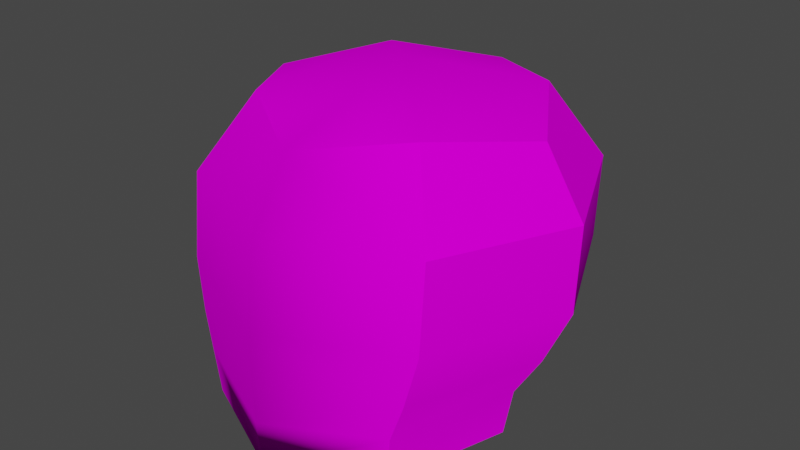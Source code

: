# Source: skull.blend  (saved by Blender 2.83.19; exported with 4.5.12 LTS)
import bpy
from mathutils import Matrix  # noqa: F401  (used for matrix-valued properties, if any)

bpy.ops.wm.read_factory_settings(use_empty=True)
scene = bpy.context.scene
scene.name = 'Scene'

# ---- collections
col_object = bpy.data.collections.new('Object'); scene.collection.children.link(col_object)
col_scene = bpy.data.collections.new('Scene'); scene.collection.children.link(col_scene)

# ---- images (referenced by path relative to the original .blend; pixels are not part of the script)
import os
ASSET_DIR = os.environ.get("B2B_ASSET_DIR", "")  # directory of the original .blend (textures are referenced by path, not embedded)
HERE = os.path.dirname(os.path.abspath(__file__))  # packed textures are extracted next to this script under _unpacked/

def load_image(name, relpath, width, height, colorspace="sRGB"):
    """Load a texture the original file referenced (path relative to the .blend, or extracted next to this script)."""
    p = next((c for c in (os.path.join(HERE, relpath), os.path.join(ASSET_DIR, relpath)) if relpath and os.path.exists(c)), "")
    if p:
        img = bpy.data.images.load(p, check_existing=True)
        img.name = name
    else:  # same state as the original file: an image datablock whose file is absent (Cycles renders it pink)
        img = bpy.data.images.new(name, width, height)
        img.source = "FILE"
        img.filepath = "//" + (relpath or name)
    img.colorspace_settings.name = colorspace
    return img
img_bone_png = load_image('bone.png', 'Textures/tx_uv_skull.png', 1024, 1024, 'sRGB')

# ---- materials (node trees are filled in below, after node groups)
mat_material = bpy.data.materials.new('Material')
mat_material.use_transparent_shadow = False

# ---- node groups
ng_auto_smooth = bpy.data.node_groups.new('Auto Smooth', 'GeometryNodeTree')
_s = ng_auto_smooth.interface.new_socket(name='Geometry', in_out='OUTPUT', socket_type='NodeSocketGeometry')
_s = ng_auto_smooth.interface.new_socket(name='Geometry', in_out='INPUT', socket_type='NodeSocketGeometry')
_s = ng_auto_smooth.interface.new_socket(name='Angle', in_out='INPUT', socket_type='NodeSocketFloat')
_s.subtype = 'ANGLE'
_s.min_value = 0.0
_s.max_value = 3.142
ng_auto_smooth.is_modifier = True
_N = ng_auto_smooth.nodes; _L = ng_auto_smooth.links
n0 = _N.new('NodeGroupOutput'); n0.name = 'Group Output'; n0.location = (480, -100)
n1 = _N.new('NodeGroupInput'); n1.name = 'Group Input'; n1.location = (-420, -300)
n2 = _N.new('NodeGroupInput'); n2.name = 'Group Input.001'; n2.location = (-60, -100)
n3 = _N.new('GeometryNodeSetShadeSmooth'); n3.name = 'Set Shade Smooth'; n3.location = (120, -100)
n3.domain = 'EDGE'
n4 = _N.new('GeometryNodeSetShadeSmooth'); n4.name = 'Set Shade Smooth.001'; n4.location = (300, -100)
n5 = _N.new('GeometryNodeInputMeshEdgeAngle'); n5.name = 'Edge Angle'; n5.location = (-420, -220)
n6 = _N.new('GeometryNodeInputEdgeSmooth'); n6.name = 'Is Edge Smooth'; n6.location = (-60, -160)
n7 = _N.new('GeometryNodeInputShadeSmooth'); n7.name = 'Is Face Smooth'; n7.location = (-240, -340)
n8 = _N.new('FunctionNodeBooleanMath'); n8.name = 'Boolean Math'; n8.location = (-60, -220)
n9 = _N.new('FunctionNodeCompare'); n9.name = 'Compare'; n9.location = (-240, -180)
n9.operation = 'LESS_EQUAL'
_L.new(n5.outputs[0], n9.inputs[0])
_L.new(n4.outputs[0], n0.inputs[0])
_L.new(n1.outputs[1], n9.inputs[1])
_L.new(n9.outputs[0], n8.inputs[0])
_L.new(n7.outputs[0], n8.inputs[1])
_L.new(n2.outputs[0], n3.inputs[0])
_L.new(n6.outputs[0], n3.inputs[1])
_L.new(n3.outputs[0], n4.inputs[0])
_L.new(n8.outputs[0], n3.inputs[2])
n0.is_active_output = True

# ---- material node trees
mat_material.use_nodes = True; mat_material.node_tree.nodes.clear()
_N = mat_material.node_tree.nodes; _L = mat_material.node_tree.links
n0 = _N.new('ShaderNodeBsdfPrincipled'); n0.name = 'Principled BSDF'; n0.location = (10, 300)
n0.distribution = 'GGX'
n0.subsurface_method = 'BURLEY'
n0.inputs[3].default_value = 1.45
n0.inputs[13].default_value = 0.0
n0.inputs[27].default_value = (0.0, 0.0, 0.0, 1.0)
n0.inputs[28].default_value = 1.0
n1 = _N.new('ShaderNodeOutputMaterial'); n1.name = 'Material Output'; n1.location = (300, 300)
n2 = _N.new('ShaderNodeTexImage'); n2.name = 'Image Texture'; n2.location = (-280, 275)
n2.image = img_bone_png
n2.interpolation = 'Closest'
_L.new(n0.outputs[0], n1.inputs[0])
_L.new(n2.outputs[0], n0.inputs[0])
n1.is_active_output = True

# ---- world
world_world = bpy.data.worlds.new('World'); scene.world = world_world
world_world.use_nodes = True; world_world.node_tree.nodes.clear()
_N = world_world.node_tree.nodes; _L = world_world.node_tree.links
n0 = _N.new('ShaderNodeOutputWorld'); n0.name = 'World Output'; n0.location = (300, 300)
n1 = _N.new('ShaderNodeBackground'); n1.name = 'Background'; n1.location = (10, 300)
n1.inputs[0].default_value = (0.05088, 0.05088, 0.05088, 1.0)
_L.new(n1.outputs[0], n0.inputs[0])
n0.is_active_output = True
world_world.color = (0.05088, 0.05088, 0.05088)
world_world.use_sun_shadow = False
world_world.sun_shadow_jitter_overblur = 0.0

# ---- meshes
me_cube = bpy.data.meshes.new('Cube')
me_cube.from_pydata([(-2.095e-09, -0.1705, 0.202), (2.794e-09, -0.1274, 0.4117), (0.1399, -0.03146, 0.2182), (0.1326, 0.005191, 0.4117), (2.095e-09, 0.1075, 0.2343), (2.095e-09, 0.1378, 0.4117), (-3.492e-10, -0.1718, 0.2821), (3.492e-10, 0.1667, 0.2886), (0.1694, -0.002547, 0.2853), (3.492e-10, -0.164, 0.356), (4.365e-10, 0.1363, 0.2548), (0.09621, 0.0641, 0.2293), (0.08082, 0.08601, 0.4232), (0.1547, -0.01777, 0.2451), (0.09621, -0.127, 0.2071), (0.08082, -0.07563, 0.4232), (-4.365e-10, -0.1719, 0.2354), (-8.731e-10, 0.1725, 0.3568), (0.1683, 0.004224, 0.3564), (0.1165, -0.1189, 0.2831), (0.1165, 0.1138, 0.2876), (0.0, -0.1663, 0.159), (0.1335, -0.03389, 0.178), (0.1158, 0.12, 0.3578), (0.1158, -0.1115, 0.3572), (3.492e-10, 0.005191, 0.4474), (0.1063, -0.1237, 0.2385), (0.1063, 0.08818, 0.2518), (0.09178, -0.1249, 0.165), (0.1034, -0.02509, 0.178), (0.0, -0.1277, 0.159), (0.0711, -0.0956, 0.165), (0.03727, -0.1141, 0.2045), (0.09148, -0.06022, 0.2126), (0.0, -0.03146, 0.2182), (0.0, -0.1258, 0.2026), (0.1084, -0.03146, 0.2182)], [], [(1, 15, 25), (7, 17, 23, 20), (17, 5, 12, 23), (23, 12, 3, 18), (20, 23, 18, 8), (8, 18, 24, 19), (18, 3, 15, 24), (24, 15, 1, 9), (19, 24, 9, 6), (12, 25, 15, 3), (13, 8, 19, 26), (26, 19, 6, 16), (4, 10, 27, 11), (10, 7, 20, 27), (27, 20, 8, 13), (11, 27, 13, 2), (12, 5, 25), (21, 28, 14, 0), (28, 22, 2, 14), (26, 16, 0, 14), (13, 26, 14, 2), (28, 29, 22), (21, 30, 31, 28), (2, 22, 29, 36), (31, 30, 32), (31, 33, 29), (34, 4, 36), (30, 35, 32), (31, 32, 33), (29, 33, 36), (36, 11, 2), (4, 11, 36), (34, 36, 33), (33, 32, 34), (35, 34, 32), (28, 31, 29), (6, 9, 1, 25, 5, 17, 7, 10, 4, 34, 35, 30, 21, 0, 16)])
me_cube.polygons.foreach_set('use_smooth', [True] * 37)
_k = set([(2, 11), (2, 22), (2, 36), (4, 11), (21, 28), (22, 28), (29, 31), (29, 36), (30, 31), (32, 33), (32, 35), (33, 36)])
me_cube.attributes.new('sharp_edge', 'BOOLEAN', 'EDGE').data.foreach_set('value', [ (min(e.vertices), max(e.vertices)) in _k for e in me_cube.edges])
_uv = me_cube.uv_layers.new(name='UVMap')
_uv.uv.foreach_set('vector', [0.9746, 0.0298, 0.8663, 0.1801, 0.7117, 0.01812, 0.9632, 0.6619, 0.9772, 0.809, 0.739, 0.8108, 0.7259, 0.6815, 0.9772, 0.809, 0.9416, 0.9452, 0.7366, 0.9623, 0.739, 0.8108, 0.739, 0.8108, 0.7366, 0.9623, 0.5283, 0.9373, 0.5279, 0.794, 0.7259, 0.6815, 0.739, 0.8108, 0.5279, 0.794, 0.5183, 0.6525, 0.5183, 0.6525, 0.5279, 0.794, 0.3068, 0.8005, 0.2947, 0.6518, 0.5279, 0.794, 0.5283, 0.9373, 0.3187, 0.9661, 0.3068, 0.8005, 0.3068, 0.8005, 0.3187, 0.9661, 0.1063, 0.9661, 0.05423, 0.8262, 0.2947, 0.6518, 0.3068, 0.8005, 0.05423, 0.8262, 0.0428, 0.6658, 0.5564, 0.1794, 0.7117, 0.01812, 0.8663, 0.1801, 0.7111, 0.2813, 0.4977, 0.5636, 0.5183, 0.6525, 0.2947, 0.6518, 0.2796, 0.5588, 0.2796, 0.5588, 0.2947, 0.6518, 0.0428, 0.6658, 0.0418, 0.5671, 0.8827, 0.512, 0.9215, 0.5748, 0.7022, 0.595, 0.6771, 0.5253, 0.9215, 0.5748, 0.9632, 0.6619, 0.7259, 0.6815, 0.7022, 0.595, 0.7022, 0.595, 0.7259, 0.6815, 0.5183, 0.6525, 0.4977, 0.5636, 0.6771, 0.5253, 0.7022, 0.595, 0.4977, 0.5636, 0.4688, 0.5, 0.5564, 0.1794, 0.4488, 0.02855, 0.7117, 0.01812, 0.04004, 0.4062, 0.2656, 0.4062, 0.2656, 0.5, 0.04004, 0.5, 0.2656, 0.4062, 0.4688, 0.4062, 0.4688, 0.5, 0.2656, 0.5, 0.2796, 0.5588, 0.0418, 0.5671, 0.04004, 0.5, 0.2656, 0.5, 0.4977, 0.5636, 0.2796, 0.5588, 0.2656, 0.5, 0.4688, 0.5, 0.7656, 0.3438, 0.5625, 0.4062, 0.5625, 0.3438, 0.99, 0.3438, 0.99, 0.4062, 0.7656, 0.4062, 0.7656, 0.3438, 0.4844, 0.3438, 0.5625, 0.3438, 0.5625, 0.4062, 0.4844, 0.4062, 0.7656, 0.4062, 0.99, 0.4062, 0.8594, 0.4844, 0.7656, 0.4062, 0.6719, 0.4844, 0.5625, 0.4062, 0.29, 0.3262, 0.02184, 0.3262, 0.2812, 0.125, 0.99, 0.4062, 0.9844, 0.4844, 0.8594, 0.4844, 0.7656, 0.4062, 0.8594, 0.4844, 0.6719, 0.4844, 0.5625, 0.4062, 0.6719, 0.4844, 0.5625, 0.4844, 0.2812, 0.125, 0.1056, 0.1418, 0.2812, 0.0625, 0.02184, 0.3262, 0.1056, 0.1418, 0.2812, 0.125, 0.29, 0.3262, 0.2812, 0.125, 0.3462, 0.1509, 0.3462, 0.1509, 0.4505, 0.2548, 0.29, 0.3262, 0.4733, 0.3262, 0.29, 0.3262, 0.4505, 0.2548, 0.7656, 0.3438, 0.7656, 0.4062, 0.5625, 0.4062, 0.0428, 0.6658, 0.05423, 0.8262, 0.9746, 0.0298, 0.7117, 0.01812, 0.9416, 0.9452, 0.9772, 0.809, 0.9632, 0.6619, 0.9215, 0.5748, 0.02184, 0.3262, 0.29, 0.3262, 0.9844, 0.4844, 0.99, 0.4062, 0.04004, 0.4062, 0.04004, 0.5, 0.0418, 0.5671])
me_cube.materials.append(mat_material)
me_cube.use_remesh_fix_poles = True
me_cube.use_remesh_preserve_attributes = False
me_cube.use_mirror_vertex_groups = False
me_cube.update()
arm_armature = bpy.data.armatures.new('Armature')  # bones are not reproduced

# ---- objects
ob_armature = bpy.data.objects.new('Armature', arm_armature)
ob_cube = bpy.data.objects.new('Cube', me_cube)

# ---- transforms, parenting, visibility, modifiers, constraints
ob_armature.location = (0.0, 0.0, 0.0)
ob_armature.show_in_front = True
ob_armature.lineart.crease_threshold = 0.0
ob_cube.parent = ob_armature
ob_cube.location = (0.0, 0.0, 0.0)
ob_cube.lineart.crease_threshold = 0.0
_vg = ob_cube.vertex_groups.new(name='shell')
_vg.add([0, 1, 2, 3, 4, 5, 6, 7, 8, 9, 10, 11, 12, 13, 14, 15, 16, 17, 18, 19, 20, 21, 22, 23, 24, 25, 26, 27, 28, 29, 30, 31, 32, 33, 34, 35, 36], 1.0, 'REPLACE')
_m = ob_cube.modifiers.new('Mirror', 'MIRROR')
_m = ob_cube.modifiers.new('Armature', 'ARMATURE')
_m.object = ob_armature
_m = ob_cube.modifiers.new('Auto Smooth', 'NODES')
_m.node_group = ng_auto_smooth
_gi = [s.identifier for s in ng_auto_smooth.interface.items_tree if s.item_type == 'SOCKET' and s.in_out == 'INPUT']
_m[_gi[1]] = 0.5219  # Angle

# ---- collection membership
col_object.objects.link(ob_armature)
col_object.objects.link(ob_cube)

# ---- scene / render settings (as saved in the file)
scene.frame_start = 1; scene.frame_end = 80; scene.frame_set(0)
scene.render.engine = 'BLENDER_EEVEE_NEXT'
scene.cycles.use_denoising = False
scene.cycles.samples = 128
scene.cycles.sampling_pattern = 'TABULATED_SOBOL'
scene.cycles.use_adaptive_sampling = False
scene.cycles.use_light_tree = False
scene.view_settings.view_transform = 'Filmic'
bpy.context.view_layer.update()

# ---- added for rendering (the .blend has no active camera and no usable light): camera, sun
cam_auto = bpy.data.cameras.new('AutoCamera')
cam_auto.lens = 50.0
cam_auto.sensor_width = 36.0
cam_auto.clip_end = 1000.0
ob_auto_camera = bpy.data.objects.new('AutoCamera', cam_auto)
scene.collection.objects.link(ob_auto_camera)
ob_auto_camera.location = (0.520524, -0.624325, 0.719608)
ob_auto_camera.rotation_euler = (1.09748, -7.21219e-08, 0.694738)
scene.camera = ob_auto_camera
light_auto_sun = bpy.data.lights.new('AutoSun', 'SUN')
light_auto_sun.energy = 3.0
light_auto_sun.angle = 0.0523599
ob_auto_sun = bpy.data.objects.new('AutoSun', light_auto_sun)
scene.collection.objects.link(ob_auto_sun)
ob_auto_sun.rotation_euler = (0.872665, 0.174533, 0.523599)
bpy.context.view_layer.update()
